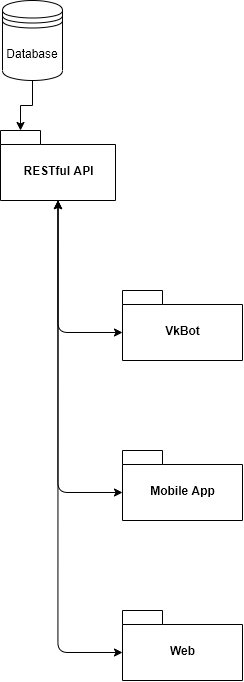

The diagram above was exported from draw.io. Its source (the exported page's mxGraphModel, read from the mxfile embedded in the PNG):
<mxGraphModel dx="1574" dy="966" grid="1" gridSize="10" guides="1" tooltips="1" connect="1" arrows="1" fold="1" page="1" pageScale="1" pageWidth="827" pageHeight="1169" math="0" shadow="0">
  <root>
    <mxCell id="0" />
    <mxCell id="1" parent="0" />
    <mxCell id="Ni4a--6JA2i7zCI8YO5K-24" style="edgeStyle=orthogonalEdgeStyle;rounded=0;orthogonalLoop=1;jettySize=auto;html=1;exitX=0.5;exitY=1;exitDx=0;exitDy=0;entryX=0;entryY=0;entryDx=20;entryDy=0;entryPerimeter=0;" edge="1" parent="1" source="Ni4a--6JA2i7zCI8YO5K-1" target="Ni4a--6JA2i7zCI8YO5K-3">
      <mxGeometry relative="1" as="geometry" />
    </mxCell>
    <mxCell id="Ni4a--6JA2i7zCI8YO5K-1" value="Database" style="shape=datastore;whiteSpace=wrap;html=1;" vertex="1" parent="1">
      <mxGeometry x="80" y="80" width="60" height="80" as="geometry" />
    </mxCell>
    <mxCell id="Ni4a--6JA2i7zCI8YO5K-3" value="RESTful API" style="shape=folder;fontStyle=1;spacingTop=10;tabWidth=40;tabHeight=14;tabPosition=left;html=1;" vertex="1" parent="1">
      <mxGeometry x="78" y="210" width="115" height="70" as="geometry" />
    </mxCell>
    <mxCell id="Ni4a--6JA2i7zCI8YO5K-4" value="VkBot" style="shape=folder;fontStyle=1;spacingTop=10;tabWidth=40;tabHeight=14;tabPosition=left;html=1;" vertex="1" parent="1">
      <mxGeometry x="200" y="370" width="120" height="70" as="geometry" />
    </mxCell>
    <mxCell id="Ni4a--6JA2i7zCI8YO5K-5" value="Mobile App" style="shape=folder;fontStyle=1;spacingTop=10;tabWidth=40;tabHeight=14;tabPosition=left;html=1;" vertex="1" parent="1">
      <mxGeometry x="200" y="530" width="120" height="70" as="geometry" />
    </mxCell>
    <mxCell id="Ni4a--6JA2i7zCI8YO5K-6" value="Web" style="shape=folder;fontStyle=1;spacingTop=10;tabWidth=40;tabHeight=14;tabPosition=left;html=1;" vertex="1" parent="1">
      <mxGeometry x="200" y="690" width="120" height="70" as="geometry" />
    </mxCell>
    <mxCell id="Ni4a--6JA2i7zCI8YO5K-10" value="" style="endArrow=classic;startArrow=classic;html=1;exitX=0.5;exitY=1;exitDx=0;exitDy=0;exitPerimeter=0;edgeStyle=orthogonalEdgeStyle;entryX=0;entryY=0;entryDx=0;entryDy=42;entryPerimeter=0;" edge="1" parent="1" source="Ni4a--6JA2i7zCI8YO5K-3" target="Ni4a--6JA2i7zCI8YO5K-6">
      <mxGeometry width="50" height="50" relative="1" as="geometry">
        <mxPoint x="-16" y="490" as="sourcePoint" />
        <mxPoint x="34" y="440" as="targetPoint" />
      </mxGeometry>
    </mxCell>
    <mxCell id="Ni4a--6JA2i7zCI8YO5K-13" value="" style="endArrow=classic;startArrow=classic;html=1;entryX=0.5;entryY=1;entryDx=0;entryDy=0;entryPerimeter=0;exitX=0;exitY=0;exitDx=0;exitDy=42;exitPerimeter=0;edgeStyle=orthogonalEdgeStyle;" edge="1" parent="1" source="Ni4a--6JA2i7zCI8YO5K-4" target="Ni4a--6JA2i7zCI8YO5K-3">
      <mxGeometry width="50" height="50" relative="1" as="geometry">
        <mxPoint x="70" y="560" as="sourcePoint" />
        <mxPoint x="120" y="510" as="targetPoint" />
      </mxGeometry>
    </mxCell>
    <mxCell id="Ni4a--6JA2i7zCI8YO5K-23" value="" style="endArrow=classic;startArrow=classic;html=1;entryX=0.5;entryY=1;entryDx=0;entryDy=0;entryPerimeter=0;exitX=0;exitY=0;exitDx=0;exitDy=42;exitPerimeter=0;edgeStyle=orthogonalEdgeStyle;" edge="1" parent="1" source="Ni4a--6JA2i7zCI8YO5K-5" target="Ni4a--6JA2i7zCI8YO5K-3">
      <mxGeometry width="50" height="50" relative="1" as="geometry">
        <mxPoint x="194" y="490" as="sourcePoint" />
        <mxPoint x="244" y="440" as="targetPoint" />
      </mxGeometry>
    </mxCell>
  </root>
</mxGraphModel>